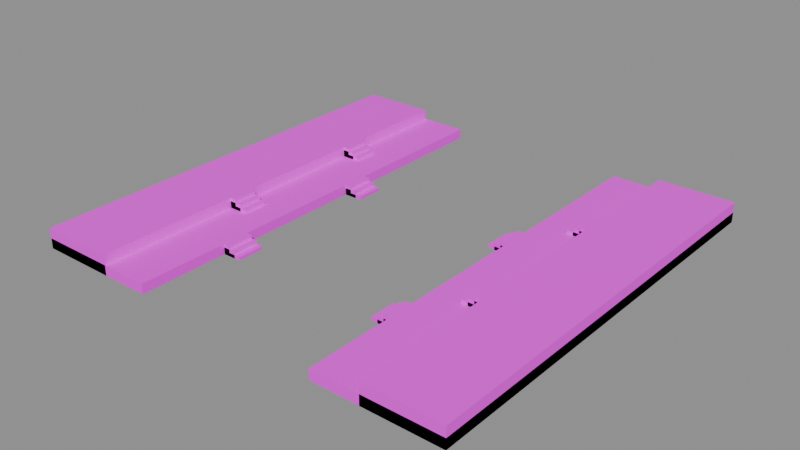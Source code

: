 # Source: terrazas.blend  (saved by Blender 5.2.45; exported with 4.5.12 LTS)
import bpy
from mathutils import Matrix  # noqa: F401  (used for matrix-valued properties, if any)

bpy.ops.wm.read_factory_settings(use_empty=True)
scene = bpy.context.scene
scene.name = 'Scene'

# ---- images (referenced by path relative to the original .blend; pixels are not part of the script)
import os
ASSET_DIR = os.environ.get("B2B_ASSET_DIR", "")  # directory of the original .blend (textures are referenced by path, not embedded)
HERE = os.path.dirname(os.path.abspath(__file__))  # packed textures are extracted next to this script under _unpacked/

def load_image(name, relpath, width, height, colorspace="sRGB"):
    """Load a texture the original file referenced (path relative to the .blend, or extracted next to this script)."""
    p = next((c for c in (os.path.join(HERE, relpath), os.path.join(ASSET_DIR, relpath)) if relpath and os.path.exists(c)), "")
    if p:
        img = bpy.data.images.load(p, check_existing=True)
        img.name = name
    else:  # same state as the original file: an image datablock whose file is absent (Cycles renders it pink)
        img = bpy.data.images.new(name, width, height)
        img.source = "FILE"
        img.filepath = "//" + (relpath or name)
    img.colorspace_settings.name = colorspace
    return img
img_muro_terraza_png = load_image('muro_terraza.png', 'muro_terraza.png', 1024, 1024, 'sRGB')
img_tierra_terraza_png = load_image('tierra_terraza.png', 'tierra_terraza.png', 1024, 1024, 'sRGB')

# ---- materials (node trees are filled in below, after node groups)
mat_muro_terraza = bpy.data.materials.new('Muro_Terraza')
mat_muro_terraza.diffuse_color = (0.4759, 0.4464, 0.3961, 1.0)
mat_muro_terraza.roughness = 0.9
mat_tierra_terraza = bpy.data.materials.new('Tierra_Terraza')
mat_tierra_terraza.diffuse_color = (0.3271, 0.3516, 0.1837, 1.0)
mat_tierra_terraza.roughness = 0.95

# ---- material node trees
mat_muro_terraza.use_nodes = True; mat_muro_terraza.node_tree.nodes.clear()
_N = mat_muro_terraza.node_tree.nodes; _L = mat_muro_terraza.node_tree.links
n0 = _N.new('ShaderNodeOutputMaterial'); n0.name = 'Material Output'; n0.location = (400, 0)
n1 = _N.new('ShaderNodeBsdfPrincipled'); n1.name = 'Principled BSDF'; n1.location = (100, 0)
n1.inputs[2].default_value = 0.9
n1.inputs[10].default_value = 0.005
n2 = _N.new('ShaderNodeTexImage'); n2.name = 'Image Texture'; n2.location = (-250, 0)
n2.image = img_muro_terraza_png
_L.new(n2.outputs[0], n1.inputs[0])
_L.new(n1.outputs[0], n0.inputs[0])
n0.is_active_output = True
mat_tierra_terraza.use_nodes = True; mat_tierra_terraza.node_tree.nodes.clear()
_N = mat_tierra_terraza.node_tree.nodes; _L = mat_tierra_terraza.node_tree.links
n0 = _N.new('ShaderNodeOutputMaterial'); n0.name = 'Material Output'; n0.location = (400, 0)
n1 = _N.new('ShaderNodeBsdfPrincipled'); n1.name = 'Principled BSDF'; n1.location = (100, 0)
n1.inputs[2].default_value = 0.95
n1.inputs[10].default_value = 0.005
n2 = _N.new('ShaderNodeTexImage'); n2.name = 'Image Texture'; n2.location = (-250, 0)
n2.image = img_tierra_terraza_png
_L.new(n2.outputs[0], n1.inputs[0])
_L.new(n1.outputs[0], n0.inputs[0])
n0.is_active_output = True

# ---- meshes
me_terrazas = bpy.data.meshes.new('Terrazas')
me_terrazas.from_pydata([(-9.75, -9.6, 0.0), (-4.2, -9.6, 0.0), (-9.75, 9.6, 0.0), (-4.2, 9.6, 0.0), (-9.75, -9.6, 0.45), (-4.2, -9.6, 0.45), (-9.75, 9.6, 0.45), (-4.2, 9.6, 0.45), (-9.75, -9.6, 0.0), (-6.35, -9.6, 0.0), (-9.75, 9.6, 0.0), (-6.35, 9.6, 0.0), (-9.75, -9.6, 0.9), (-6.35, -9.6, 0.9), (-9.75, 9.6, 0.9), (-6.35, 9.6, 0.9), (-4.2, -5.6, 0.0), (-3.36, -5.6, 0.0), (-4.2, -4.4, 0.0), (-3.36, -4.4, 0.0), (-4.2, -5.6, 0.15), (-3.36, -5.6, 0.15), (-4.2, -4.4, 0.15), (-3.36, -4.4, 0.15), (-4.2, -5.6, 0.0), (-3.64, -5.6, 0.0), (-4.2, -4.4, 0.0), (-3.64, -4.4, 0.0), (-4.2, -5.6, 0.3), (-3.64, -5.6, 0.3), (-4.2, -4.4, 0.3), (-3.64, -4.4, 0.3), (-4.2, -5.6, 0.0), (-3.92, -5.6, 0.0), (-4.2, -4.4, 0.0), (-3.92, -4.4, 0.0), (-4.2, -5.6, 0.45), (-3.92, -5.6, 0.45), (-4.2, -4.4, 0.45), (-3.92, -4.4, 0.45), (-4.2, 1.4, 0.0), (-3.36, 1.4, 0.0), (-4.2, 2.6, 0.0), (-3.36, 2.6, 0.0), (-4.2, 1.4, 0.15), (-3.36, 1.4, 0.15), (-4.2, 2.6, 0.15), (-3.36, 2.6, 0.15), (-4.2, 1.4, 0.0), (-3.64, 1.4, 0.0), (-4.2, 2.6, 0.0), (-3.64, 2.6, 0.0), (-4.2, 1.4, 0.3), (-3.64, 1.4, 0.3), (-4.2, 2.6, 0.3), (-3.64, 2.6, 0.3), (-4.2, 1.4, 0.0), (-3.92, 1.4, 0.0), (-4.2, 2.6, 0.0), (-3.92, 2.6, 0.0), (-4.2, 1.4, 0.45), (-3.92, 1.4, 0.45), (-4.2, 2.6, 0.45), (-3.92, 2.6, 0.45), (-6.35, -3.25, 0.0), (-5.51, -3.25, 0.0), (-6.35, -2.15, 0.0), (-5.51, -2.15, 0.0), (-6.35, -3.25, 0.6), (-5.51, -3.25, 0.6), (-6.35, -2.15, 0.6), (-5.51, -2.15, 0.6), (-6.35, -3.25, 0.0), (-5.79, -3.25, 0.0), (-6.35, -2.15, 0.0), (-5.79, -2.15, 0.0), (-6.35, -3.25, 0.75), (-5.79, -3.25, 0.75), (-6.35, -2.15, 0.75), (-5.79, -2.15, 0.75), (-6.35, -3.25, 0.0), (-6.07, -3.25, 0.0), (-6.35, -2.15, 0.0), (-6.07, -2.15, 0.0), (-6.35, -3.25, 0.9), (-6.07, -3.25, 0.9), (-6.35, -2.15, 0.9), (-6.07, -2.15, 0.9), (-6.35, 3.65, 0.0), (-5.51, 3.65, 0.0), (-6.35, 4.75, 0.0), (-5.51, 4.75, 0.0), (-6.35, 3.65, 0.6), (-5.51, 3.65, 0.6), (-6.35, 4.75, 0.6), (-5.51, 4.75, 0.6), (-6.35, 3.65, 0.0), (-5.79, 3.65, 0.0), (-6.35, 4.75, 0.0), (-5.79, 4.75, 0.0), (-6.35, 3.65, 0.75), (-5.79, 3.65, 0.75), (-6.35, 4.75, 0.75), (-5.79, 4.75, 0.75), (-6.35, 3.65, 0.0), (-6.07, 3.65, 0.0), (-6.35, 4.75, 0.0), (-6.07, 4.75, 0.0), (-6.35, 3.65, 0.9), (-6.07, 3.65, 0.9), (-6.35, 4.75, 0.9), (-6.07, 4.75, 0.9), (4.2, -9.6, 0.0), (9.75, -9.6, 0.0), (4.2, 9.6, 0.0), (9.75, 9.6, 0.0), (4.2, -9.6, 0.45), (9.75, -9.6, 0.45), (4.2, 9.6, 0.45), (9.75, 9.6, 0.45), (6.35, -9.6, 0.0), (9.75, -9.6, 0.0), (6.35, 9.6, 0.0), (9.75, 9.6, 0.0), (6.35, -9.6, 0.9), (9.75, -9.6, 0.9), (6.35, 9.6, 0.9), (9.75, 9.6, 0.9), (3.36, -5.6, 0.0), (4.2, -5.6, 0.0), (3.36, -4.4, 0.0), (4.2, -4.4, 0.0), (3.36, -5.6, 0.15), (4.2, -5.6, 0.15), (3.36, -4.4, 0.15), (4.2, -4.4, 0.15), (3.64, -5.6, 0.0), (4.2, -5.6, 0.0), (3.64, -4.4, 0.0), (4.2, -4.4, 0.0), (3.64, -5.6, 0.3), (4.2, -5.6, 0.3), (3.64, -4.4, 0.3), (4.2, -4.4, 0.3), (3.92, -5.6, 0.0), (4.2, -5.6, 0.0), (3.92, -4.4, 0.0), (4.2, -4.4, 0.0), (3.92, -5.6, 0.45), (4.2, -5.6, 0.45), (3.92, -4.4, 0.45), (4.2, -4.4, 0.45), (3.36, 1.4, 0.0), (4.2, 1.4, 0.0), (3.36, 2.6, 0.0), (4.2, 2.6, 0.0), (3.36, 1.4, 0.15), (4.2, 1.4, 0.15), (3.36, 2.6, 0.15), (4.2, 2.6, 0.15), (3.64, 1.4, 0.0), (4.2, 1.4, 0.0), (3.64, 2.6, 0.0), (4.2, 2.6, 0.0), (3.64, 1.4, 0.3), (4.2, 1.4, 0.3), (3.64, 2.6, 0.3), (4.2, 2.6, 0.3), (3.92, 1.4, 0.0), (4.2, 1.4, 0.0), (3.92, 2.6, 0.0), (4.2, 2.6, 0.0), (3.92, 1.4, 0.45), (4.2, 1.4, 0.45), (3.92, 2.6, 0.45), (4.2, 2.6, 0.45), (5.51, -3.25, 0.0), (6.35, -3.25, 0.0), (5.51, -2.15, 0.0), (6.35, -2.15, 0.0), (5.51, -3.25, 0.6), (6.35, -3.25, 0.6), (5.51, -2.15, 0.6), (6.35, -2.15, 0.6), (5.79, -3.25, 0.0), (6.35, -3.25, 0.0), (5.79, -2.15, 0.0), (6.35, -2.15, 0.0), (5.79, -3.25, 0.75), (6.35, -3.25, 0.75), (5.79, -2.15, 0.75), (6.35, -2.15, 0.75), (6.07, -3.25, 0.0), (6.35, -3.25, 0.0), (6.07, -2.15, 0.0), (6.35, -2.15, 0.0), (6.07, -3.25, 0.9), (6.35, -3.25, 0.9), (6.07, -2.15, 0.9), (6.35, -2.15, 0.9), (5.51, 3.65, 0.0), (6.35, 3.65, 0.0), (5.51, 4.75, 0.0), (6.35, 4.75, 0.0), (5.51, 3.65, 0.6), (6.35, 3.65, 0.6), (5.51, 4.75, 0.6), (6.35, 4.75, 0.6), (5.79, 3.65, 0.0), (6.35, 3.65, 0.0), (5.79, 4.75, 0.0), (6.35, 4.75, 0.0), (5.79, 3.65, 0.75), (6.35, 3.65, 0.75), (5.79, 4.75, 0.75), (6.35, 4.75, 0.75), (6.07, 3.65, 0.0), (6.35, 3.65, 0.0), (6.07, 4.75, 0.0), (6.35, 4.75, 0.0), (6.07, 3.65, 0.9), (6.35, 3.65, 0.9), (6.07, 4.75, 0.9), (6.35, 4.75, 0.9)], [], [(0, 2, 3, 1), (4, 5, 7, 6), (0, 1, 5, 4), (2, 6, 7, 3), (0, 4, 6, 2), (1, 3, 7, 5), (8, 10, 11, 9), (12, 13, 15, 14), (8, 9, 13, 12), (10, 14, 15, 11), (8, 12, 14, 10), (9, 11, 15, 13), (16, 18, 19, 17), (20, 21, 23, 22), (16, 17, 21, 20), (18, 22, 23, 19), (16, 20, 22, 18), (17, 19, 23, 21), (24, 26, 27, 25), (28, 29, 31, 30), (24, 25, 29, 28), (26, 30, 31, 27), (24, 28, 30, 26), (25, 27, 31, 29), (32, 34, 35, 33), (36, 37, 39, 38), (32, 33, 37, 36), (34, 38, 39, 35), (32, 36, 38, 34), (33, 35, 39, 37), (40, 42, 43, 41), (44, 45, 47, 46), (40, 41, 45, 44), (42, 46, 47, 43), (40, 44, 46, 42), (41, 43, 47, 45), (48, 50, 51, 49), (52, 53, 55, 54), (48, 49, 53, 52), (50, 54, 55, 51), (48, 52, 54, 50), (49, 51, 55, 53), (56, 58, 59, 57), (60, 61, 63, 62), (56, 57, 61, 60), (58, 62, 63, 59), (56, 60, 62, 58), (57, 59, 63, 61), (64, 66, 67, 65), (68, 69, 71, 70), (64, 65, 69, 68), (66, 70, 71, 67), (64, 68, 70, 66), (65, 67, 71, 69), (72, 74, 75, 73), (76, 77, 79, 78), (72, 73, 77, 76), (74, 78, 79, 75), (72, 76, 78, 74), (73, 75, 79, 77), (80, 82, 83, 81), (84, 85, 87, 86), (80, 81, 85, 84), (82, 86, 87, 83), (80, 84, 86, 82), (81, 83, 87, 85), (88, 90, 91, 89), (92, 93, 95, 94), (88, 89, 93, 92), (90, 94, 95, 91), (88, 92, 94, 90), (89, 91, 95, 93), (96, 98, 99, 97), (100, 101, 103, 102), (96, 97, 101, 100), (98, 102, 103, 99), (96, 100, 102, 98), (97, 99, 103, 101), (104, 106, 107, 105), (108, 109, 111, 110), (104, 105, 109, 108), (106, 110, 111, 107), (104, 108, 110, 106), (105, 107, 111, 109), (112, 114, 115, 113), (116, 117, 119, 118), (112, 113, 117, 116), (114, 118, 119, 115), (112, 116, 118, 114), (113, 115, 119, 117), (120, 122, 123, 121), (124, 125, 127, 126), (120, 121, 125, 124), (122, 126, 127, 123), (120, 124, 126, 122), (121, 123, 127, 125), (128, 130, 131, 129), (132, 133, 135, 134), (128, 129, 133, 132), (130, 134, 135, 131), (128, 132, 134, 130), (129, 131, 135, 133), (136, 138, 139, 137), (140, 141, 143, 142), (136, 137, 141, 140), (138, 142, 143, 139), (136, 140, 142, 138), (137, 139, 143, 141), (144, 146, 147, 145), (148, 149, 151, 150), (144, 145, 149, 148), (146, 150, 151, 147), (144, 148, 150, 146), (145, 147, 151, 149), (152, 154, 155, 153), (156, 157, 159, 158), (152, 153, 157, 156), (154, 158, 159, 155), (152, 156, 158, 154), (153, 155, 159, 157), (160, 162, 163, 161), (164, 165, 167, 166), (160, 161, 165, 164), (162, 166, 167, 163), (160, 164, 166, 162), (161, 163, 167, 165), (168, 170, 171, 169), (172, 173, 175, 174), (168, 169, 173, 172), (170, 174, 175, 171), (168, 172, 174, 170), (169, 171, 175, 173), (176, 178, 179, 177), (180, 181, 183, 182), (176, 177, 181, 180), (178, 182, 183, 179), (176, 180, 182, 178), (177, 179, 183, 181), (184, 186, 187, 185), (188, 189, 191, 190), (184, 185, 189, 188), (186, 190, 191, 187), (184, 188, 190, 186), (185, 187, 191, 189), (192, 194, 195, 193), (196, 197, 199, 198), (192, 193, 197, 196), (194, 198, 199, 195), (192, 196, 198, 194), (193, 195, 199, 197), (200, 202, 203, 201), (204, 205, 207, 206), (200, 201, 205, 204), (202, 206, 207, 203), (200, 204, 206, 202), (201, 203, 207, 205), (208, 210, 211, 209), (212, 213, 215, 214), (208, 209, 213, 212), (210, 214, 215, 211), (208, 212, 214, 210), (209, 211, 215, 213), (216, 218, 219, 217), (220, 221, 223, 222), (216, 217, 221, 220), (218, 222, 223, 219), (216, 220, 222, 218), (217, 219, 223, 221)])
me_terrazas.polygons.foreach_set('material_index', [0, 1, 0, 0, 0, 0, 0, 1, 0, 0, 0, 0, 0, 1, 0, 0, 0, 0, 0, 1, 0, 0, 0, 0, 0, 1, 0, 0, 0, 0, 0, 1, 0, 0, 0, 0, 0, 1, 0, 0, 0, 0, 0, 1, 0, 0, 0, 0, 0, 1, 0, 0, 0, 0, 0, 1, 0, 0, 0, 0, 0, 1, 0, 0, 0, 0, 0, 1, 0, 0, 0, 0, 0, 1, 0, 0, 0, 0, 0, 1, 0, 0, 0, 0, 0, 1, 0, 0, 0, 0, 0, 1, 0, 0, 0, 0, 0, 1, 0, 0, 0, 0, 0, 1, 0, 0, 0, 0, 0, 1, 0, 0, 0, 0, 0, 1, 0, 0, 0, 0, 0, 1, 0, 0, 0, 0, 0, 1, 0, 0, 0, 0, 0, 1, 0, 0, 0, 0, 0, 1, 0, 0, 0, 0, 0, 1, 0, 0, 0, 0, 0, 1, 0, 0, 0, 0, 0, 1, 0, 0, 0, 0, 0, 1, 0, 0, 0, 0])
_uv = me_terrazas.uv_layers.new(name='UVMap')
_uv.uv.foreach_set('vector', [0.0, 0.0, 0.0, 12.8, 3.7, 12.8, 3.7, 0.0, 0.0, 0.0, 3.7, 0.0, 3.7, 12.8, 0.0, 12.8, 0.0, 0.0, 3.7, 0.0, 3.7, 0.3, 0.0, 0.3, 0.0, 0.0, 0.0, 0.3, 3.7, 0.3, 3.7, 0.0, 0.0, 0.0, 0.0, 0.3, 12.8, 0.3, 12.8, 0.0, 0.0, 0.0, 12.8, 0.0, 12.8, 0.3, 0.0, 0.3, 0.0, 0.0, 0.0, 12.8, 2.267, 12.8, 2.267, 0.0, 0.0, 0.0, 2.267, 0.0, 2.267, 12.8, 0.0, 12.8, 0.0, 0.0, 2.267, 0.0, 2.267, 0.6, 0.0, 0.6, 0.0, 0.0, 0.0, 0.6, 2.267, 0.6, 2.267, 0.0, 0.0, 0.0, 0.0, 0.6, 12.8, 0.6, 12.8, 0.0, 0.0, 0.0, 12.8, 0.0, 12.8, 0.6, 0.0, 0.6, 3.7, 2.667, 3.7, 3.467, 4.26, 3.467, 4.26, 2.667, 3.7, 2.667, 4.26, 2.667, 4.26, 3.467, 3.7, 3.467, 3.7, 0.0, 4.26, 0.0, 4.26, 0.1, 3.7, 0.1, 3.7, 0.0, 3.7, 0.1, 4.26, 0.1, 4.26, 0.0, 2.667, 0.0, 2.667, 0.1, 3.467, 0.1, 3.467, 0.0, 2.667, 0.0, 3.467, 0.0, 3.467, 0.1, 2.667, 0.1, 3.7, 2.667, 3.7, 3.467, 4.073, 3.467, 4.073, 2.667, 3.7, 2.667, 4.073, 2.667, 4.073, 3.467, 3.7, 3.467, 3.7, 0.0, 4.073, 0.0, 4.073, 0.2, 3.7, 0.2, 3.7, 0.0, 3.7, 0.2, 4.073, 0.2, 4.073, 0.0, 2.667, 0.0, 2.667, 0.2, 3.467, 0.2, 3.467, 0.0, 2.667, 0.0, 3.467, 0.0, 3.467, 0.2, 2.667, 0.2, 3.7, 2.667, 3.7, 3.467, 3.887, 3.467, 3.887, 2.667, 3.7, 2.667, 3.887, 2.667, 3.887, 3.467, 3.7, 3.467, 3.7, 0.0, 3.887, 0.0, 3.887, 0.3, 3.7, 0.3, 3.7, 0.0, 3.7, 0.3, 3.887, 0.3, 3.887, 0.0, 2.667, 0.0, 2.667, 0.3, 3.467, 0.3, 3.467, 0.0, 2.667, 0.0, 3.467, 0.0, 3.467, 0.3, 2.667, 0.3, 3.7, 7.333, 3.7, 8.133, 4.26, 8.133, 4.26, 7.333, 3.7, 7.333, 4.26, 7.333, 4.26, 8.133, 3.7, 8.133, 3.7, 0.0, 4.26, 0.0, 4.26, 0.1, 3.7, 0.1, 3.7, 0.0, 3.7, 0.1, 4.26, 0.1, 4.26, 0.0, 7.333, 0.0, 7.333, 0.1, 8.133, 0.1, 8.133, 0.0, 7.333, 0.0, 8.133, 0.0, 8.133, 0.1, 7.333, 0.1, 3.7, 7.333, 3.7, 8.133, 4.073, 8.133, 4.073, 7.333, 3.7, 7.333, 4.073, 7.333, 4.073, 8.133, 3.7, 8.133, 3.7, 0.0, 4.073, 0.0, 4.073, 0.2, 3.7, 0.2, 3.7, 0.0, 3.7, 0.2, 4.073, 0.2, 4.073, 0.0, 7.333, 0.0, 7.333, 0.2, 8.133, 0.2, 8.133, 0.0, 7.333, 0.0, 8.133, 0.0, 8.133, 0.2, 7.333, 0.2, 3.7, 7.333, 3.7, 8.133, 3.887, 8.133, 3.887, 7.333, 3.7, 7.333, 3.887, 7.333, 3.887, 8.133, 3.7, 8.133, 3.7, 0.0, 3.887, 0.0, 3.887, 0.3, 3.7, 0.3, 3.7, 0.0, 3.7, 0.3, 3.887, 0.3, 3.887, 0.0, 7.333, 0.0, 7.333, 0.3, 8.133, 0.3, 8.133, 0.0, 7.333, 0.0, 8.133, 0.0, 8.133, 0.3, 7.333, 0.3, 2.267, 4.233, 2.267, 4.967, 2.827, 4.967, 2.827, 4.233, 2.267, 4.233, 2.827, 4.233, 2.827, 4.967, 2.267, 4.967, 2.267, 0.0, 2.827, 0.0, 2.827, 0.4, 2.267, 0.4, 2.267, 0.0, 2.267, 0.4, 2.827, 0.4, 2.827, 0.0, 4.233, 0.0, 4.233, 0.4, 4.967, 0.4, 4.967, 0.0, 4.233, 0.0, 4.967, 0.0, 4.967, 0.4, 4.233, 0.4, 2.267, 4.233, 2.267, 4.967, 2.64, 4.967, 2.64, 4.233, 2.267, 4.233, 2.64, 4.233, 2.64, 4.967, 2.267, 4.967, 2.267, 0.0, 2.64, 0.0, 2.64, 0.5, 2.267, 0.5, 2.267, 0.0, 2.267, 0.5, 2.64, 0.5, 2.64, 0.0, 4.233, 0.0, 4.233, 0.5, 4.967, 0.5, 4.967, 0.0, 4.233, 0.0, 4.967, 0.0, 4.967, 0.5, 4.233, 0.5, 2.267, 4.233, 2.267, 4.967, 2.453, 4.967, 2.453, 4.233, 2.267, 4.233, 2.453, 4.233, 2.453, 4.967, 2.267, 4.967, 2.267, 0.0, 2.453, 0.0, 2.453, 0.6, 2.267, 0.6, 2.267, 0.0, 2.267, 0.6, 2.453, 0.6, 2.453, 0.0, 4.233, 0.0, 4.233, 0.6, 4.967, 0.6, 4.967, 0.0, 4.233, 0.0, 4.967, 0.0, 4.967, 0.6, 4.233, 0.6, 2.267, 8.833, 2.267, 9.567, 2.827, 9.567, 2.827, 8.833, 2.267, 8.833, 2.827, 8.833, 2.827, 9.567, 2.267, 9.567, 2.267, 0.0, 2.827, 0.0, 2.827, 0.4, 2.267, 0.4, 2.267, 0.0, 2.267, 0.4, 2.827, 0.4, 2.827, 0.0, 8.833, 0.0, 8.833, 0.4, 9.567, 0.4, 9.567, 0.0, 8.833, 0.0, 9.567, 0.0, 9.567, 0.4, 8.833, 0.4, 2.267, 8.833, 2.267, 9.567, 2.64, 9.567, 2.64, 8.833, 2.267, 8.833, 2.64, 8.833, 2.64, 9.567, 2.267, 9.567, 2.267, 0.0, 2.64, 0.0, 2.64, 0.5, 2.267, 0.5, 2.267, 0.0, 2.267, 0.5, 2.64, 0.5, 2.64, 0.0, 8.833, 0.0, 8.833, 0.5, 9.567, 0.5, 9.567, 0.0, 8.833, 0.0, 9.567, 0.0, 9.567, 0.5, 8.833, 0.5, 2.267, 8.833, 2.267, 9.567, 2.453, 9.567, 2.453, 8.833, 2.267, 8.833, 2.453, 8.833, 2.453, 9.567, 2.267, 9.567, 2.267, 0.0, 2.453, 0.0, 2.453, 0.6, 2.267, 0.6, 2.267, 0.0, 2.267, 0.6, 2.453, 0.6, 2.453, 0.0, 8.833, 0.0, 8.833, 0.6, 9.567, 0.6, 9.567, 0.0, 8.833, 0.0, 9.567, 0.0, 9.567, 0.6, 8.833, 0.6, 9.3, 0.0, 9.3, 12.8, 13.0, 12.8, 13.0, 0.0, 9.3, 0.0, 13.0, 0.0, 13.0, 12.8, 9.3, 12.8, 9.3, 0.0, 13.0, 0.0, 13.0, 0.3, 9.3, 0.3, 9.3, 0.0, 9.3, 0.3, 13.0, 0.3, 13.0, 0.0, 0.0, 0.0, 0.0, 0.3, 12.8, 0.3, 12.8, 0.0, 0.0, 0.0, 12.8, 0.0, 12.8, 0.3, 0.0, 0.3, 10.73, 0.0, 10.73, 12.8, 13.0, 12.8, 13.0, 0.0, 10.73, 0.0, 13.0, 0.0, 13.0, 12.8, 10.73, 12.8, 10.73, 0.0, 13.0, 0.0, 13.0, 0.6, 10.73, 0.6, 10.73, 0.0, 10.73, 0.6, 13.0, 0.6, 13.0, 0.0, 0.0, 0.0, 0.0, 0.6, 12.8, 0.6, 12.8, 0.0, 0.0, 0.0, 12.8, 0.0, 12.8, 0.6, 0.0, 0.6, 8.74, 2.667, 8.74, 3.467, 9.3, 3.467, 9.3, 2.667, 8.74, 2.667, 9.3, 2.667, 9.3, 3.467, 8.74, 3.467, 8.74, 0.0, 9.3, 0.0, 9.3, 0.1, 8.74, 0.1, 8.74, 0.0, 8.74, 0.1, 9.3, 0.1, 9.3, 0.0, 2.667, 0.0, 2.667, 0.1, 3.467, 0.1, 3.467, 0.0, 2.667, 0.0, 3.467, 0.0, 3.467, 0.1, 2.667, 0.1, 8.927, 2.667, 8.927, 3.467, 9.3, 3.467, 9.3, 2.667, 8.927, 2.667, 9.3, 2.667, 9.3, 3.467, 8.927, 3.467, 8.927, 0.0, 9.3, 0.0, 9.3, 0.2, 8.927, 0.2, 8.927, 0.0, 8.927, 0.2, 9.3, 0.2, 9.3, 0.0, 2.667, 0.0, 2.667, 0.2, 3.467, 0.2, 3.467, 0.0, 2.667, 0.0, 3.467, 0.0, 3.467, 0.2, 2.667, 0.2, 9.113, 2.667, 9.113, 3.467, 9.3, 3.467, 9.3, 2.667, 9.113, 2.667, 9.3, 2.667, 9.3, 3.467, 9.113, 3.467, 9.113, 0.0, 9.3, 0.0, 9.3, 0.3, 9.113, 0.3, 9.113, 0.0, 9.113, 0.3, 9.3, 0.3, 9.3, 0.0, 2.667, 0.0, 2.667, 0.3, 3.467, 0.3, 3.467, 0.0, 2.667, 0.0, 3.467, 0.0, 3.467, 0.3, 2.667, 0.3, 8.74, 7.333, 8.74, 8.133, 9.3, 8.133, 9.3, 7.333, 8.74, 7.333, 9.3, 7.333, 9.3, 8.133, 8.74, 8.133, 8.74, 0.0, 9.3, 0.0, 9.3, 0.1, 8.74, 0.1, 8.74, 0.0, 8.74, 0.1, 9.3, 0.1, 9.3, 0.0, 7.333, 0.0, 7.333, 0.1, 8.133, 0.1, 8.133, 0.0, 7.333, 0.0, 8.133, 0.0, 8.133, 0.1, 7.333, 0.1, 8.927, 7.333, 8.927, 8.133, 9.3, 8.133, 9.3, 7.333, 8.927, 7.333, 9.3, 7.333, 9.3, 8.133, 8.927, 8.133, 8.927, 0.0, 9.3, 0.0, 9.3, 0.2, 8.927, 0.2, 8.927, 0.0, 8.927, 0.2, 9.3, 0.2, 9.3, 0.0, 7.333, 0.0, 7.333, 0.2, 8.133, 0.2, 8.133, 0.0, 7.333, 0.0, 8.133, 0.0, 8.133, 0.2, 7.333, 0.2, 9.113, 7.333, 9.113, 8.133, 9.3, 8.133, 9.3, 7.333, 9.113, 7.333, 9.3, 7.333, 9.3, 8.133, 9.113, 8.133, 9.113, 0.0, 9.3, 0.0, 9.3, 0.3, 9.113, 0.3, 9.113, 0.0, 9.113, 0.3, 9.3, 0.3, 9.3, 0.0, 7.333, 0.0, 7.333, 0.3, 8.133, 0.3, 8.133, 0.0, 7.333, 0.0, 8.133, 0.0, 8.133, 0.3, 7.333, 0.3, 10.17, 4.233, 10.17, 4.967, 10.73, 4.967, 10.73, 4.233, 10.17, 4.233, 10.73, 4.233, 10.73, 4.967, 10.17, 4.967, 10.17, 0.0, 10.73, 0.0, 10.73, 0.4, 10.17, 0.4, 10.17, 0.0, 10.17, 0.4, 10.73, 0.4, 10.73, 0.0, 4.233, 0.0, 4.233, 0.4, 4.967, 0.4, 4.967, 0.0, 4.233, 0.0, 4.967, 0.0, 4.967, 0.4, 4.233, 0.4, 10.36, 4.233, 10.36, 4.967, 10.73, 4.967, 10.73, 4.233, 10.36, 4.233, 10.73, 4.233, 10.73, 4.967, 10.36, 4.967, 10.36, 0.0, 10.73, 0.0, 10.73, 0.5, 10.36, 0.5, 10.36, 0.0, 10.36, 0.5, 10.73, 0.5, 10.73, 0.0, 4.233, 0.0, 4.233, 0.5, 4.967, 0.5, 4.967, 0.0, 4.233, 0.0, 4.967, 0.0, 4.967, 0.5, 4.233, 0.5, 10.55, 4.233, 10.55, 4.967, 10.73, 4.967, 10.73, 4.233, 10.55, 4.233, 10.73, 4.233, 10.73, 4.967, 10.55, 4.967, 10.55, 0.0, 10.73, 0.0, 10.73, 0.6, 10.55, 0.6, 10.55, 0.0, 10.55, 0.6, 10.73, 0.6, 10.73, 0.0, 4.233, 0.0, 4.233, 0.6, 4.967, 0.6, 4.967, 0.0, 4.233, 0.0, 4.967, 0.0, 4.967, 0.6, 4.233, 0.6, 10.17, 8.833, 10.17, 9.567, 10.73, 9.567, 10.73, 8.833, 10.17, 8.833, 10.73, 8.833, 10.73, 9.567, 10.17, 9.567, 10.17, 0.0, 10.73, 0.0, 10.73, 0.4, 10.17, 0.4, 10.17, 0.0, 10.17, 0.4, 10.73, 0.4, 10.73, 0.0, 8.833, 0.0, 8.833, 0.4, 9.567, 0.4, 9.567, 0.0, 8.833, 0.0, 9.567, 0.0, 9.567, 0.4, 8.833, 0.4, 10.36, 8.833, 10.36, 9.567, 10.73, 9.567, 10.73, 8.833, 10.36, 8.833, 10.73, 8.833, 10.73, 9.567, 10.36, 9.567, 10.36, 0.0, 10.73, 0.0, 10.73, 0.5, 10.36, 0.5, 10.36, 0.0, 10.36, 0.5, 10.73, 0.5, 10.73, 0.0, 8.833, 0.0, 8.833, 0.5, 9.567, 0.5, 9.567, 0.0, 8.833, 0.0, 9.567, 0.0, 9.567, 0.5, 8.833, 0.5, 10.55, 8.833, 10.55, 9.567, 10.73, 9.567, 10.73, 8.833, 10.55, 8.833, 10.73, 8.833, 10.73, 9.567, 10.55, 9.567, 10.55, 0.0, 10.73, 0.0, 10.73, 0.6, 10.55, 0.6, 10.55, 0.0, 10.55, 0.6, 10.73, 0.6, 10.73, 0.0, 8.833, 0.0, 8.833, 0.6, 9.567, 0.6, 9.567, 0.0, 8.833, 0.0, 9.567, 0.0, 9.567, 0.6, 8.833, 0.6])
me_terrazas.materials.append(mat_muro_terraza)
me_terrazas.materials.append(mat_tierra_terraza)
me_terrazas.update()

# ---- objects
ob_terrazas = bpy.data.objects.new('Terrazas', me_terrazas)

# ---- transforms, parenting, visibility, modifiers, constraints
ob_terrazas.location = (0.0, 0.0, 0.0)

# ---- collection membership
scene.collection.objects.link(ob_terrazas)

# ---- scene / render settings (as saved in the file)
scene.frame_start = 1; scene.frame_end = 250; scene.frame_set(1)
scene.render.engine = 'BLENDER_EEVEE_NEXT'
scene.render.bake_bias = 0.0
scene.render.bake_samples = 0
scene.render.compositor_device = 'GPU'
scene.eevee.use_volume_custom_range = False
scene.eevee.fast_gi_thickness_near = 0.1
scene.eevee.fast_gi_thickness_far = 0.0
scene.eevee.ray_tracing_options.screen_trace_thickness = 0.1
bpy.context.view_layer.update()

# ---- added for rendering (the .blend has no active camera and no usable light): camera, sun + grey world if the file has none
cam_auto = bpy.data.cameras.new('AutoCamera')
cam_auto.lens = 50.0
cam_auto.sensor_width = 36.0
cam_auto.clip_end = 1000.0
ob_auto_camera = bpy.data.objects.new('AutoCamera', cam_auto)
scene.collection.objects.link(ob_auto_camera)
ob_auto_camera.location = (25.3333, -30.3999, 20.7166)
ob_auto_camera.rotation_euler = (1.09748, -7.21219e-08, 0.694738)
scene.camera = ob_auto_camera
light_auto_sun = bpy.data.lights.new('AutoSun', 'SUN')
light_auto_sun.energy = 3.0
light_auto_sun.angle = 0.0523599
ob_auto_sun = bpy.data.objects.new('AutoSun', light_auto_sun)
scene.collection.objects.link(ob_auto_sun)
ob_auto_sun.rotation_euler = (0.872665, 0.174533, 0.523599)
if scene.world is None:
    world_auto = bpy.data.worlds.new('AutoWorld')
    world_auto.color = (0.3, 0.3, 0.3)
    scene.world = world_auto
bpy.context.view_layer.update()
